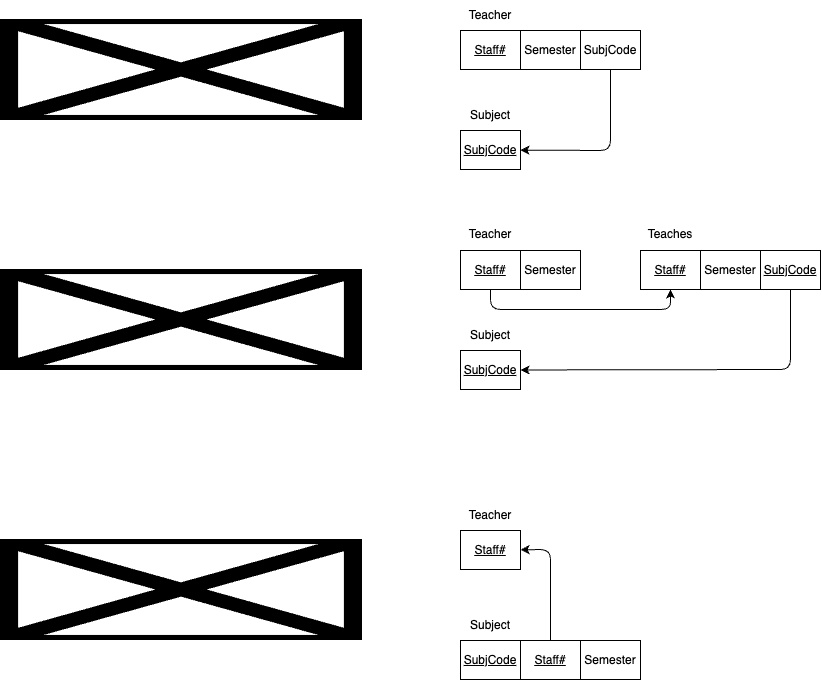

The diagram above was exported from draw.io. Its source (the exported page's mxGraphModel, read from the mxfile embedded in the PNG):
<mxGraphModel dx="357" dy="758" grid="1" gridSize="10" guides="1" tooltips="1" connect="1" arrows="1" fold="1" page="1" pageScale="1" pageWidth="827" pageHeight="1169" math="0" shadow="0">
  <root>
    <mxCell id="0" />
    <mxCell id="1" parent="0" />
    <mxCell id="2" value="" style="shape=image;verticalLabelPosition=bottom;labelBackgroundColor=default;verticalAlign=top;aspect=fixed;imageAspect=0;image=https://cgi.cse.unsw.edu.au/~cs3311/23T3/tutes/week03/Pics/teaches1.png;" vertex="1" parent="1">
      <mxGeometry x="60" y="100" width="362" height="101" as="geometry" />
    </mxCell>
    <mxCell id="3" value="" style="shape=image;verticalLabelPosition=bottom;labelBackgroundColor=default;verticalAlign=top;aspect=fixed;imageAspect=0;image=https://cgi.cse.unsw.edu.au/~cs3311/23T3/tutes/week03/Pics/teaches2.png;" vertex="1" parent="1">
      <mxGeometry x="60" y="350" width="362" height="101" as="geometry" />
    </mxCell>
    <mxCell id="4" value="" style="shape=image;verticalLabelPosition=bottom;labelBackgroundColor=default;verticalAlign=top;aspect=fixed;imageAspect=0;image=https://cgi.cse.unsw.edu.au/~cs3311/23T3/tutes/week03/Pics/teaches3.png;" vertex="1" parent="1">
      <mxGeometry x="60" y="620" width="362" height="101" as="geometry" />
    </mxCell>
    <mxCell id="57" value="&lt;u&gt;Staff#&lt;/u&gt;" style="rounded=0;whiteSpace=wrap;html=1;" vertex="1" parent="1">
      <mxGeometry x="520" y="111" width="60" height="39" as="geometry" />
    </mxCell>
    <mxCell id="58" value="&lt;span&gt;Semester&lt;/span&gt;" style="rounded=0;whiteSpace=wrap;html=1;fontStyle=0" vertex="1" parent="1">
      <mxGeometry x="580" y="111" width="60" height="39" as="geometry" />
    </mxCell>
    <mxCell id="65" style="edgeStyle=none;html=1;" edge="1" parent="1" source="59" target="61">
      <mxGeometry relative="1" as="geometry">
        <Array as="points">
          <mxPoint x="670" y="231" />
        </Array>
      </mxGeometry>
    </mxCell>
    <mxCell id="59" value="&lt;span&gt;SubjCode&lt;/span&gt;" style="rounded=0;whiteSpace=wrap;html=1;fontStyle=0" vertex="1" parent="1">
      <mxGeometry x="640" y="111" width="60" height="39" as="geometry" />
    </mxCell>
    <mxCell id="60" value="Teacher" style="text;html=1;strokeColor=none;fillColor=none;align=center;verticalAlign=middle;whiteSpace=wrap;rounded=0;" vertex="1" parent="1">
      <mxGeometry x="520" y="81" width="60" height="30" as="geometry" />
    </mxCell>
    <mxCell id="61" value="&lt;u&gt;SubjCode&lt;/u&gt;" style="rounded=0;whiteSpace=wrap;html=1;" vertex="1" parent="1">
      <mxGeometry x="520" y="211" width="60" height="39" as="geometry" />
    </mxCell>
    <mxCell id="64" value="Subject" style="text;html=1;strokeColor=none;fillColor=none;align=center;verticalAlign=middle;whiteSpace=wrap;rounded=0;" vertex="1" parent="1">
      <mxGeometry x="520" y="181" width="60" height="30" as="geometry" />
    </mxCell>
    <mxCell id="89" style="edgeStyle=none;html=1;" edge="1" parent="1" source="66" target="88">
      <mxGeometry relative="1" as="geometry">
        <Array as="points">
          <mxPoint x="550" y="390" />
          <mxPoint x="730" y="390" />
        </Array>
      </mxGeometry>
    </mxCell>
    <mxCell id="66" value="&lt;u&gt;Staff#&lt;/u&gt;" style="rounded=0;whiteSpace=wrap;html=1;" vertex="1" parent="1">
      <mxGeometry x="520" y="331" width="60" height="39" as="geometry" />
    </mxCell>
    <mxCell id="67" value="&lt;span&gt;Semester&lt;/span&gt;" style="rounded=0;whiteSpace=wrap;html=1;fontStyle=0" vertex="1" parent="1">
      <mxGeometry x="580" y="331" width="60" height="39" as="geometry" />
    </mxCell>
    <mxCell id="70" value="Teacher" style="text;html=1;strokeColor=none;fillColor=none;align=center;verticalAlign=middle;whiteSpace=wrap;rounded=0;" vertex="1" parent="1">
      <mxGeometry x="520" y="300" width="60" height="30" as="geometry" />
    </mxCell>
    <mxCell id="71" value="&lt;u&gt;SubjCode&lt;/u&gt;" style="rounded=0;whiteSpace=wrap;html=1;" vertex="1" parent="1">
      <mxGeometry x="520" y="431" width="60" height="39" as="geometry" />
    </mxCell>
    <mxCell id="72" value="Subject" style="text;html=1;strokeColor=none;fillColor=none;align=center;verticalAlign=middle;whiteSpace=wrap;rounded=0;" vertex="1" parent="1">
      <mxGeometry x="520" y="401" width="60" height="30" as="geometry" />
    </mxCell>
    <mxCell id="73" value="&lt;span&gt;Semester&lt;/span&gt;" style="rounded=0;whiteSpace=wrap;html=1;fontStyle=0" vertex="1" parent="1">
      <mxGeometry x="760" y="331" width="60" height="39" as="geometry" />
    </mxCell>
    <mxCell id="74" value="Teaches" style="text;html=1;strokeColor=none;fillColor=none;align=center;verticalAlign=middle;whiteSpace=wrap;rounded=0;" vertex="1" parent="1">
      <mxGeometry x="700" y="300" width="60" height="30" as="geometry" />
    </mxCell>
    <mxCell id="77" style="edgeStyle=none;html=1;" edge="1" parent="1" source="75" target="71">
      <mxGeometry relative="1" as="geometry">
        <Array as="points">
          <mxPoint x="850" y="450" />
        </Array>
      </mxGeometry>
    </mxCell>
    <mxCell id="75" value="&lt;span&gt;SubjCode&lt;/span&gt;" style="rounded=0;whiteSpace=wrap;html=1;fontStyle=4" vertex="1" parent="1">
      <mxGeometry x="820" y="331" width="60" height="39" as="geometry" />
    </mxCell>
    <mxCell id="78" value="&lt;u&gt;Staff#&lt;/u&gt;" style="rounded=0;whiteSpace=wrap;html=1;" vertex="1" parent="1">
      <mxGeometry x="520" y="611" width="60" height="39" as="geometry" />
    </mxCell>
    <mxCell id="80" value="&lt;span&gt;Semester&lt;/span&gt;" style="rounded=0;whiteSpace=wrap;html=1;fontStyle=0" vertex="1" parent="1">
      <mxGeometry x="640" y="721" width="60" height="39" as="geometry" />
    </mxCell>
    <mxCell id="81" value="Teacher" style="text;html=1;strokeColor=none;fillColor=none;align=center;verticalAlign=middle;whiteSpace=wrap;rounded=0;" vertex="1" parent="1">
      <mxGeometry x="520" y="581" width="60" height="30" as="geometry" />
    </mxCell>
    <mxCell id="88" value="&lt;u&gt;Staff#&lt;/u&gt;" style="rounded=0;whiteSpace=wrap;html=1;" vertex="1" parent="1">
      <mxGeometry x="700" y="331" width="60" height="39" as="geometry" />
    </mxCell>
    <mxCell id="90" value="&lt;u&gt;SubjCode&lt;/u&gt;" style="rounded=0;whiteSpace=wrap;html=1;" vertex="1" parent="1">
      <mxGeometry x="520" y="721" width="60" height="39" as="geometry" />
    </mxCell>
    <mxCell id="91" value="Subject" style="text;html=1;strokeColor=none;fillColor=none;align=center;verticalAlign=middle;whiteSpace=wrap;rounded=0;" vertex="1" parent="1">
      <mxGeometry x="520" y="691" width="60" height="30" as="geometry" />
    </mxCell>
    <mxCell id="93" style="edgeStyle=none;html=1;" edge="1" parent="1" source="92" target="78">
      <mxGeometry relative="1" as="geometry">
        <Array as="points">
          <mxPoint x="610" y="630" />
        </Array>
      </mxGeometry>
    </mxCell>
    <mxCell id="92" value="&lt;u&gt;Staff#&lt;/u&gt;" style="rounded=0;whiteSpace=wrap;html=1;" vertex="1" parent="1">
      <mxGeometry x="580" y="721" width="60" height="39" as="geometry" />
    </mxCell>
  </root>
</mxGraphModel>